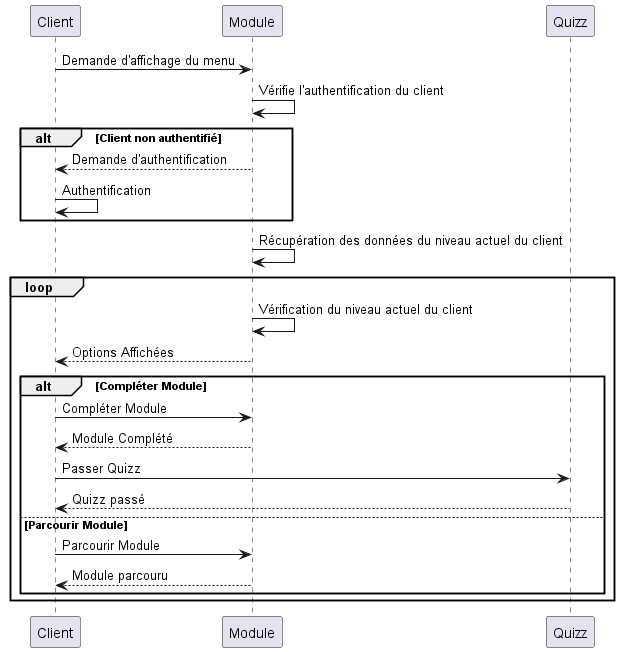

The diagram above was rendered by PlantUML. Its source (embedded in the PNG):
@startuml 

participant Client 
participant Module
participant Quizz

Client -> Module : Demande d'affichage du menu
Module -> Module : Vérifie l'authentification du client 
alt Client non authentifié
    Module --> Client : Demande d'authentification
    Client -> Client : Authentification
end 
Module -> Module : Récupération des données du niveau actuel du client
  loop 
  Module -> Module : Vérification du niveau actuel du client  
  Module --> Client : Options Affichées  
  alt Compléter Module
  Client -> Module : Compléter Module
  Module --> Client : Module Complété
  Client -> Quizz : Passer Quizz
  Quizz --> Client : Quizz passé
  else Parcourir Module
  Client -> Module : Parcourir Module 
  Module --> Client : Module parcouru
  end 
  end
  @enduml